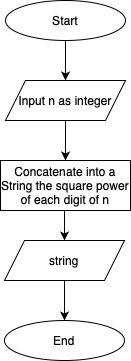

The diagram above was exported from draw.io. Its source (the exported page's mxGraphModel, read from the mxfile embedded in the PNG):
<mxGraphModel dx="819" dy="473" grid="1" gridSize="10" guides="1" tooltips="1" connect="1" arrows="1" fold="1" page="1" pageScale="1" pageWidth="850" pageHeight="1100" background="#ffffff" math="0" shadow="0">
  <root>
    <mxCell id="0" />
    <mxCell id="1" parent="0" />
    <mxCell id="IAnWaaNqXIJdnMADpOCD-1" value="Start" style="ellipse;whiteSpace=wrap;html=1;" vertex="1" parent="1">
      <mxGeometry x="560" y="40" width="120" height="40" as="geometry" />
    </mxCell>
    <mxCell id="IAnWaaNqXIJdnMADpOCD-2" value="Input n as integer" style="shape=parallelogram;perimeter=parallelogramPerimeter;whiteSpace=wrap;html=1;fixedSize=1;" vertex="1" parent="1">
      <mxGeometry x="560" y="120" width="120" height="40" as="geometry" />
    </mxCell>
    <mxCell id="IAnWaaNqXIJdnMADpOCD-3" value="" style="edgeStyle=orthogonalEdgeStyle;rounded=0;orthogonalLoop=1;jettySize=auto;html=1;entryX=0.5;entryY=0;entryDx=0;entryDy=0;exitX=0.5;exitY=1;exitDx=0;exitDy=0;" edge="1" parent="1" source="IAnWaaNqXIJdnMADpOCD-1" target="IAnWaaNqXIJdnMADpOCD-2">
      <mxGeometry relative="1" as="geometry">
        <mxPoint x="410" y="170" as="targetPoint" />
        <mxPoint x="410" y="110" as="sourcePoint" />
      </mxGeometry>
    </mxCell>
    <mxCell id="IAnWaaNqXIJdnMADpOCD-8" value="" style="edgeStyle=orthogonalEdgeStyle;rounded=0;orthogonalLoop=1;jettySize=auto;html=1;entryX=0.5;entryY=0;entryDx=0;entryDy=0;exitX=0.5;exitY=1;exitDx=0;exitDy=0;" edge="1" parent="1" source="IAnWaaNqXIJdnMADpOCD-2">
      <mxGeometry relative="1" as="geometry">
        <mxPoint x="619.9999999999998" y="200" as="targetPoint" />
        <mxPoint x="690" y="230" as="sourcePoint" />
      </mxGeometry>
    </mxCell>
    <mxCell id="IAnWaaNqXIJdnMADpOCD-16" value="string" style="shape=parallelogram;perimeter=parallelogramPerimeter;whiteSpace=wrap;html=1;fixedSize=1;" vertex="1" parent="1">
      <mxGeometry x="559" y="280" width="120" height="40" as="geometry" />
    </mxCell>
    <mxCell id="IAnWaaNqXIJdnMADpOCD-17" value="End" style="ellipse;whiteSpace=wrap;html=1;" vertex="1" parent="1">
      <mxGeometry x="559" y="360" width="120" height="40" as="geometry" />
    </mxCell>
    <mxCell id="IAnWaaNqXIJdnMADpOCD-18" value="" style="edgeStyle=orthogonalEdgeStyle;rounded=0;orthogonalLoop=1;jettySize=auto;html=1;entryX=0.5;entryY=0;entryDx=0;entryDy=0;exitX=0.5;exitY=1;exitDx=0;exitDy=0;" edge="1" parent="1" target="IAnWaaNqXIJdnMADpOCD-16" source="IAnWaaNqXIJdnMADpOCD-31">
      <mxGeometry relative="1" as="geometry">
        <mxPoint x="635" y="294" as="targetPoint" />
        <mxPoint x="685" y="384" as="sourcePoint" />
      </mxGeometry>
    </mxCell>
    <mxCell id="IAnWaaNqXIJdnMADpOCD-20" value="" style="edgeStyle=orthogonalEdgeStyle;rounded=0;orthogonalLoop=1;jettySize=auto;html=1;entryX=0.5;entryY=0;entryDx=0;entryDy=0;exitX=0.5;exitY=1;exitDx=0;exitDy=0;" edge="1" parent="1" source="IAnWaaNqXIJdnMADpOCD-16" target="IAnWaaNqXIJdnMADpOCD-17">
      <mxGeometry relative="1" as="geometry">
        <mxPoint x="629" y="374" as="targetPoint" />
        <mxPoint x="629" y="334" as="sourcePoint" />
        <Array as="points">
          <mxPoint x="619" y="350" />
          <mxPoint x="619" y="350" />
        </Array>
      </mxGeometry>
    </mxCell>
    <mxCell id="IAnWaaNqXIJdnMADpOCD-31" value="Concatenate into a String the square power of each digit of n" style="rounded=0;whiteSpace=wrap;html=1;" vertex="1" parent="1">
      <mxGeometry x="555" y="200" width="130" height="50" as="geometry" />
    </mxCell>
  </root>
</mxGraphModel>